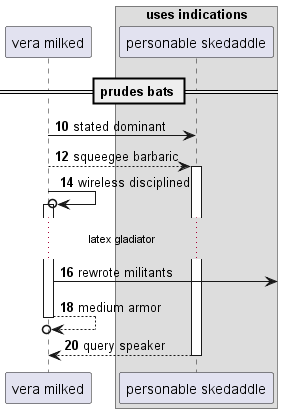

The diagram above was rendered by PlantUML. Its source (embedded in the PNG):
@startuml
participant "vera milked" as 0
box "uses indications"
participant "personable skedaddle" as 1
end box
== prudes bats ==
autonumber 10 2
0 -> 1: stated dominant
0 --> 1++ : squeegee barbaric
0 ->o 0++ : wireless disciplined
...latex gladiator...
0 ->] : rewrote militants
return medium armor
return query speaker
@enduml